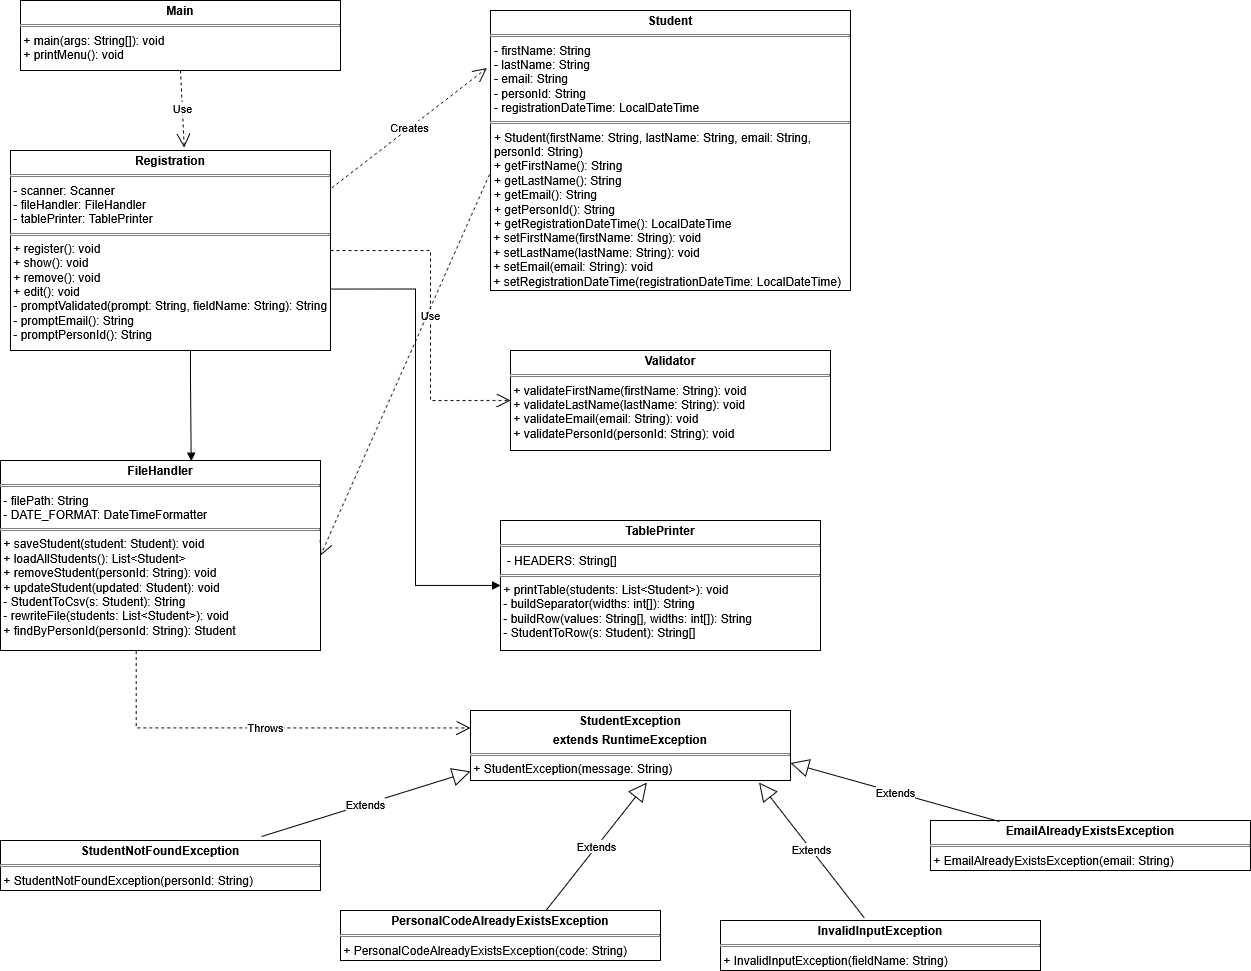

The diagram above was exported from draw.io. Its source (the exported page's mxGraphModel, read from the mxfile embedded in the PNG):
<mxGraphModel dx="1858" dy="1077" grid="1" gridSize="10" guides="1" tooltips="1" connect="1" arrows="1" fold="1" page="1" pageScale="1" pageWidth="827" pageHeight="1169" math="0" shadow="0">
  <root>
    <mxCell id="0" />
    <mxCell id="1" parent="0" />
    <mxCell id="35HeQCeBnFnep9YkLefI-1" parent="1" style="verticalAlign=top;align=left;overflow=fill;html=1;whiteSpace=wrap;" value="&lt;p style=&quot;margin:0px;margin-top:4px;text-align:center;&quot;&gt;&lt;b&gt;Student&lt;/b&gt;&lt;/p&gt;&lt;hr size=&quot;1&quot; style=&quot;border-style:solid;&quot;&gt;&lt;p style=&quot;margin:0px;margin-left:4px;&quot;&gt;- firstName: String&lt;/p&gt;&lt;p style=&quot;margin:0px;margin-left:4px;&quot;&gt;- lastName: String&lt;/p&gt;&lt;p style=&quot;margin:0px;margin-left:4px;&quot;&gt;- email: String&lt;/p&gt;&lt;p style=&quot;margin:0px;margin-left:4px;&quot;&gt;- personId: String&lt;/p&gt;&lt;p style=&quot;margin:0px;margin-left:4px;&quot;&gt;- registrationDateTime: LocalDateTime&lt;/p&gt;&lt;hr size=&quot;1&quot; style=&quot;border-style:solid;&quot;&gt;&lt;p style=&quot;margin:0px;margin-left:4px;&quot;&gt;+ Student(firstName: String, lastName: String, email: String, personId: String)&lt;/p&gt;&lt;p style=&quot;margin:0px;margin-left:4px;&quot;&gt;+ getFirstName(): String&lt;/p&gt;&lt;p style=&quot;margin:0px;margin-left:4px;&quot;&gt;+ getLastName(): String&lt;/p&gt;&lt;p style=&quot;margin:0px;margin-left:4px;&quot;&gt;+ getEmail(): String&lt;/p&gt;&lt;p style=&quot;margin:0px;margin-left:4px;&quot;&gt;+ getPersonId(): String&lt;/p&gt;&lt;p style=&quot;margin:0px;margin-left:4px;&quot;&gt;+ getRegistrationDateTime(): LocalDateTime&lt;/p&gt;&lt;div&gt;&amp;nbsp;+ setFirstName(firstName: String): void&lt;/div&gt;&lt;div&gt;&amp;nbsp;+ setLastName(lastName: String): void&lt;/div&gt;&lt;div&gt;&amp;nbsp;+ setEmail(email: String): void&lt;/div&gt;&lt;div&gt;&amp;nbsp;+ setRegistrationDateTime(registrationDateTime: LocalDateTime)&lt;/div&gt;&lt;div&gt;&lt;br&gt;&lt;/div&gt;" vertex="1">
      <mxGeometry height="280" width="360" x="620" y="90" as="geometry" />
    </mxCell>
    <mxCell id="35HeQCeBnFnep9YkLefI-16" parent="1" style="verticalAlign=top;align=left;overflow=fill;html=1;whiteSpace=wrap;" value="&lt;p style=&quot;margin:0px;margin-top:4px;text-align:center;&quot;&gt;&lt;b&gt;Registration&lt;/b&gt;&lt;/p&gt;&lt;hr size=&quot;1&quot; style=&quot;border-style:solid;&quot;&gt;&lt;div&gt;&amp;nbsp;- scanner: Scanner&lt;/div&gt;&lt;div&gt;&amp;nbsp;- fileHandler: FileHandler&lt;/div&gt;&lt;div&gt;&amp;nbsp;- tablePrinter: TablePrinter&lt;/div&gt;&lt;hr size=&quot;1&quot; style=&quot;border-style:solid;&quot;&gt;&lt;div&gt;&amp;nbsp;+ register(): void&lt;/div&gt;&lt;div&gt;&amp;nbsp;+ show(): void&lt;/div&gt;&lt;div&gt;&amp;nbsp;+ remove(): void&lt;/div&gt;&lt;div&gt;&amp;nbsp;+ edit(): void&lt;/div&gt;&lt;div&gt;&amp;nbsp;- promptValidated(prompt: String, fieldName: String): String&lt;/div&gt;&lt;div&gt;&amp;nbsp;- promptEmail(): String&lt;/div&gt;&lt;div&gt;&amp;nbsp;- promptPersonId(): String&lt;/div&gt;" vertex="1">
      <mxGeometry height="200" width="320" x="140" y="230" as="geometry" />
    </mxCell>
    <mxCell id="35HeQCeBnFnep9YkLefI-17" parent="1" style="verticalAlign=top;align=left;overflow=fill;html=1;whiteSpace=wrap;" value="&lt;p style=&quot;margin:0px;margin-top:4px;text-align:center;&quot;&gt;&lt;b&gt;Main&lt;/b&gt;&lt;/p&gt;&lt;hr size=&quot;1&quot; style=&quot;border-style:solid;&quot;&gt;&lt;div&gt;&amp;nbsp;+ main(args: String[]): void&lt;/div&gt;&lt;div&gt;&amp;nbsp;+ printMenu(): void&lt;/div&gt;&amp;nbsp;" vertex="1">
      <mxGeometry height="70" width="320" x="150" y="80" as="geometry" />
    </mxCell>
    <mxCell id="35HeQCeBnFnep9YkLefI-19" parent="1" style="verticalAlign=top;align=left;overflow=fill;html=1;whiteSpace=wrap;" value="&lt;p style=&quot;margin:0px;margin-top:4px;text-align:center;&quot;&gt;&lt;b&gt;FileHandler&lt;/b&gt;&lt;/p&gt;&lt;hr size=&quot;1&quot; style=&quot;border-style:solid;&quot;&gt;&lt;div&gt;&amp;nbsp;- filePath: String&lt;/div&gt;&lt;div&gt;&amp;nbsp;- DATE_FORMAT: DateTimeFormatter&lt;/div&gt;&lt;hr size=&quot;1&quot; style=&quot;border-style:solid;&quot;&gt;&lt;div&gt;&amp;nbsp;+ saveStudent(student: Student): void&lt;/div&gt;&lt;div&gt;&amp;nbsp;+ loadAllStudents(): List&amp;lt;Student&amp;gt;&lt;/div&gt;&lt;div&gt;&amp;nbsp;+ removeStudent(personId: String): void&lt;/div&gt;&lt;div&gt;&amp;nbsp;+ updateStudent(updated: Student): void&lt;/div&gt;&lt;div&gt;&amp;nbsp;- StudentToCsv(s: Student): String&lt;/div&gt;&lt;div&gt;&amp;nbsp;- rewriteFile(students: List&amp;lt;Student&amp;gt;): void&lt;/div&gt;&lt;div&gt;&amp;nbsp;+ findByPersonId(personId: String): Student&amp;nbsp;&lt;/div&gt;" vertex="1">
      <mxGeometry height="190" width="320" x="130" y="540" as="geometry" />
    </mxCell>
    <mxCell id="35HeQCeBnFnep9YkLefI-20" parent="1" style="verticalAlign=top;align=left;overflow=fill;html=1;whiteSpace=wrap;" value="&lt;p style=&quot;margin:0px;margin-top:4px;text-align:center;&quot;&gt;&lt;b&gt;TablePrinter&lt;/b&gt;&lt;/p&gt;&lt;hr size=&quot;1&quot; style=&quot;border-style:solid;&quot;&gt;&lt;div&gt;&amp;nbsp; - HEADERS: String[]&lt;/div&gt;&lt;hr size=&quot;1&quot; style=&quot;border-style:solid;&quot;&gt;&lt;div&gt;&amp;nbsp;+ printTable(students: List&amp;lt;Student&amp;gt;): void&lt;/div&gt;&lt;div&gt;&amp;nbsp;- buildSeparator(widths: int[]): String&lt;/div&gt;&lt;div&gt;&amp;nbsp;- buildRow(values: String[], widths: int[]): String&lt;/div&gt;&lt;div&gt;&amp;nbsp;- StudentToRow(s: Student): String[]&lt;/div&gt;" vertex="1">
      <mxGeometry height="130" width="320" x="630" y="600" as="geometry" />
    </mxCell>
    <mxCell id="35HeQCeBnFnep9YkLefI-21" parent="1" style="verticalAlign=top;align=left;overflow=fill;html=1;whiteSpace=wrap;" value="&lt;p style=&quot;margin:0px;margin-top:4px;text-align:center;&quot;&gt;&lt;b&gt;Validator&lt;/b&gt;&lt;/p&gt;&lt;hr size=&quot;1&quot; style=&quot;border-style:solid;&quot;&gt;&lt;div&gt;&amp;nbsp;+ validateFirstName(firstName: String): void&lt;/div&gt;&lt;div&gt;&amp;nbsp;+ validateLastName(lastName: String): void&lt;/div&gt;&lt;div&gt;&amp;nbsp;+ validateEmail(email: String): void&lt;/div&gt;&lt;div&gt;&amp;nbsp;+ validatePersonId(personId: String): void&lt;/div&gt;" vertex="1">
      <mxGeometry height="100" width="320" x="640" y="430" as="geometry" />
    </mxCell>
    <mxCell id="35HeQCeBnFnep9YkLefI-22" parent="1" style="verticalAlign=top;align=left;overflow=fill;html=1;whiteSpace=wrap;" value="&lt;p style=&quot;margin:0px;margin-top:4px;text-align:center;&quot;&gt;&lt;b&gt;StudentException&lt;/b&gt;&lt;/p&gt;&lt;p style=&quot;margin:0px;margin-top:4px;text-align:center;&quot;&gt;&lt;b&gt;extends RuntimeException&lt;/b&gt;&lt;/p&gt;&lt;hr size=&quot;1&quot; style=&quot;border-style:solid;&quot;&gt;&lt;div&gt;&amp;nbsp;+ StudentException(message: String)&lt;/div&gt;" vertex="1">
      <mxGeometry height="70" width="320" x="600" y="790" as="geometry" />
    </mxCell>
    <mxCell id="35HeQCeBnFnep9YkLefI-23" parent="1" style="verticalAlign=top;align=left;overflow=fill;html=1;whiteSpace=wrap;" value="&lt;p style=&quot;margin:0px;margin-top:4px;text-align:center;&quot;&gt;&lt;b&gt;StudentNotFoundException&lt;/b&gt;&lt;/p&gt;&lt;hr size=&quot;1&quot; style=&quot;border-style:solid;&quot;&gt;&lt;div&gt;&amp;nbsp;+ StudentNotFoundException(personId: String)&lt;/div&gt;" vertex="1">
      <mxGeometry height="50" width="320" x="130" y="920" as="geometry" />
    </mxCell>
    <mxCell id="35HeQCeBnFnep9YkLefI-24" edge="1" parent="1" source="35HeQCeBnFnep9YkLefI-23" style="edgeStyle=orthogonalEdgeStyle;rounded=0;orthogonalLoop=1;jettySize=auto;html=1;exitX=0.5;exitY=1;exitDx=0;exitDy=0;" target="35HeQCeBnFnep9YkLefI-23">
      <mxGeometry relative="1" as="geometry" />
    </mxCell>
    <mxCell id="35HeQCeBnFnep9YkLefI-25" parent="1" style="verticalAlign=top;align=left;overflow=fill;html=1;whiteSpace=wrap;" value="&lt;p style=&quot;margin:0px;margin-top:4px;text-align:center;&quot;&gt;&lt;b&gt;PersonalCodeAlreadyExistsException&lt;/b&gt;&lt;/p&gt;&lt;hr size=&quot;1&quot; style=&quot;border-style:solid;&quot;&gt;&lt;div&gt;&amp;nbsp;+ PersonalCodeAlreadyExistsException(code: String)&lt;/div&gt;" vertex="1">
      <mxGeometry height="50" width="320" x="470" y="990" as="geometry" />
    </mxCell>
    <mxCell id="35HeQCeBnFnep9YkLefI-26" parent="1" style="verticalAlign=top;align=left;overflow=fill;html=1;whiteSpace=wrap;" value="&lt;p style=&quot;margin:0px;margin-top:4px;text-align:center;&quot;&gt;&lt;b&gt;InvalidInputException&lt;/b&gt;&lt;/p&gt;&lt;hr size=&quot;1&quot; style=&quot;border-style:solid;&quot;&gt;&lt;div&gt;&amp;nbsp;+&amp;nbsp;InvalidInputException(fieldName: String)&lt;/div&gt;" vertex="1">
      <mxGeometry height="50" width="320" x="850" y="1000" as="geometry" />
    </mxCell>
    <mxCell id="35HeQCeBnFnep9YkLefI-27" parent="1" style="verticalAlign=top;align=left;overflow=fill;html=1;whiteSpace=wrap;" value="&lt;p style=&quot;margin:0px;margin-top:4px;text-align:center;&quot;&gt;&lt;b&gt;EmailAlreadyExistsException&lt;/b&gt;&lt;/p&gt;&lt;hr size=&quot;1&quot; style=&quot;border-style:solid;&quot;&gt;&lt;div&gt;&amp;nbsp;+&amp;nbsp;EmailAlreadyExistsException(email: String)&lt;/div&gt;" vertex="1">
      <mxGeometry height="50" width="320" x="1060" y="900" as="geometry" />
    </mxCell>
    <mxCell id="UD7lLPXzlT2zzxDtziCF-8" edge="1" parent="1" source="35HeQCeBnFnep9YkLefI-23" style="endArrow=block;endSize=16;endFill=0;html=1;rounded=0;entryX=0;entryY=0.871;entryDx=0;entryDy=0;entryPerimeter=0;exitX=0.816;exitY=-0.08;exitDx=0;exitDy=0;exitPerimeter=0;" target="35HeQCeBnFnep9YkLefI-22" value="Extends">
      <mxGeometry relative="1" width="160" as="geometry">
        <mxPoint x="350" y="898.75" as="sourcePoint" />
        <mxPoint x="510" y="898.75" as="targetPoint" />
      </mxGeometry>
    </mxCell>
    <mxCell id="UD7lLPXzlT2zzxDtziCF-9" edge="1" parent="1" style="endArrow=block;endSize=16;endFill=0;html=1;rounded=0;entryX=0.551;entryY=1.032;entryDx=0;entryDy=0;entryPerimeter=0;exitX=0.816;exitY=-0.08;exitDx=0;exitDy=0;exitPerimeter=0;" target="35HeQCeBnFnep9YkLefI-22" value="Extends">
      <mxGeometry relative="1" width="160" as="geometry">
        <mxPoint x="675.5" y="990" as="sourcePoint" />
        <mxPoint x="884.5" y="925" as="targetPoint" />
      </mxGeometry>
    </mxCell>
    <mxCell id="UD7lLPXzlT2zzxDtziCF-10" edge="1" parent="1" source="35HeQCeBnFnep9YkLefI-26" style="endArrow=block;endSize=16;endFill=0;html=1;rounded=0;entryX=0.902;entryY=1.032;entryDx=0;entryDy=0;entryPerimeter=0;exitX=0.449;exitY=-0.055;exitDx=0;exitDy=0;exitPerimeter=0;" target="35HeQCeBnFnep9YkLefI-22" value="Extends">
      <mxGeometry relative="1" width="160" as="geometry">
        <mxPoint x="1040" y="875" as="sourcePoint" />
        <mxPoint x="1249" y="810" as="targetPoint" />
      </mxGeometry>
    </mxCell>
    <mxCell id="UD7lLPXzlT2zzxDtziCF-11" edge="1" parent="1" source="35HeQCeBnFnep9YkLefI-27" style="endArrow=block;endSize=16;endFill=0;html=1;rounded=0;entryX=1;entryY=0.75;entryDx=0;entryDy=0;exitX=0.215;exitY=0.02;exitDx=0;exitDy=0;exitPerimeter=0;" target="35HeQCeBnFnep9YkLefI-22" value="Extends">
      <mxGeometry relative="1" width="160" as="geometry">
        <mxPoint x="1110" y="865" as="sourcePoint" />
        <mxPoint x="1319" y="800" as="targetPoint" />
      </mxGeometry>
    </mxCell>
    <mxCell id="UD7lLPXzlT2zzxDtziCF-12" edge="1" parent="1" source="35HeQCeBnFnep9YkLefI-17" style="endArrow=open;endSize=12;dashed=1;html=1;rounded=0;exitX=0.5;exitY=1;exitDx=0;exitDy=0;entryX=0.543;entryY=-0.014;entryDx=0;entryDy=0;entryPerimeter=0;" target="35HeQCeBnFnep9YkLefI-16" value="Use">
      <mxGeometry relative="1" width="160" as="geometry">
        <mxPoint x="330" y="170" as="sourcePoint" />
        <mxPoint x="490" y="170" as="targetPoint" />
      </mxGeometry>
    </mxCell>
    <mxCell id="UD7lLPXzlT2zzxDtziCF-15" edge="1" parent="1" style="endArrow=block;endFill=1;html=1;edgeStyle=orthogonalEdgeStyle;align=left;verticalAlign=top;rounded=0;entryX=0.596;entryY=0.004;entryDx=0;entryDy=0;entryPerimeter=0;" target="35HeQCeBnFnep9YkLefI-19" value="">
      <mxGeometry relative="1" x="-1" as="geometry">
        <Array as="points">
          <mxPoint x="320" y="460" />
        </Array>
        <mxPoint x="320" y="430" as="sourcePoint" />
        <mxPoint x="320" y="510" as="targetPoint" />
      </mxGeometry>
    </mxCell>
    <mxCell id="UD7lLPXzlT2zzxDtziCF-18" edge="1" parent="1" source="35HeQCeBnFnep9YkLefI-16" style="endArrow=block;endFill=1;html=1;edgeStyle=orthogonalEdgeStyle;align=left;verticalAlign=top;rounded=0;entryX=0;entryY=0.5;entryDx=0;entryDy=0;exitX=1.001;exitY=0.693;exitDx=0;exitDy=0;exitPerimeter=0;" target="35HeQCeBnFnep9YkLefI-20" value="">
      <mxGeometry relative="1" x="-1" as="geometry">
        <mxPoint x="440" y="584" as="sourcePoint" />
        <mxPoint x="600" y="584" as="targetPoint" />
      </mxGeometry>
    </mxCell>
    <mxCell id="UD7lLPXzlT2zzxDtziCF-19" edge="1" parent="1" source="35HeQCeBnFnep9YkLefI-16" style="endArrow=open;endSize=12;dashed=1;html=1;rounded=0;exitX=1.004;exitY=0.187;exitDx=0;exitDy=0;exitPerimeter=0;entryX=-0.01;entryY=0.206;entryDx=0;entryDy=0;entryPerimeter=0;" target="35HeQCeBnFnep9YkLefI-1" value="Creates">
      <mxGeometry relative="1" width="160" x="0.0021" as="geometry">
        <mxPoint as="offset" />
        <mxPoint x="420" y="190" as="sourcePoint" />
        <mxPoint x="580" y="190" as="targetPoint" />
      </mxGeometry>
    </mxCell>
    <mxCell id="UD7lLPXzlT2zzxDtziCF-20" edge="1" parent="1" source="35HeQCeBnFnep9YkLefI-16" style="endArrow=open;endSize=12;dashed=1;html=1;rounded=0;entryX=0;entryY=0.5;entryDx=0;entryDy=0;edgeStyle=orthogonalEdgeStyle;" target="35HeQCeBnFnep9YkLefI-21" value="Use">
      <mxGeometry relative="1" width="160" as="geometry">
        <Array as="points">
          <mxPoint x="560" y="330" />
          <mxPoint x="560" y="480" />
        </Array>
        <mxPoint x="460" y="330" as="sourcePoint" />
        <mxPoint x="620" y="330" as="targetPoint" />
      </mxGeometry>
    </mxCell>
    <mxCell id="UD7lLPXzlT2zzxDtziCF-21" edge="1" parent="1" source="35HeQCeBnFnep9YkLefI-1" style="endArrow=open;endSize=12;dashed=1;html=1;rounded=0;entryX=1;entryY=0.5;entryDx=0;entryDy=0;exitX=-0.003;exitY=0.586;exitDx=0;exitDy=0;exitPerimeter=0;" target="35HeQCeBnFnep9YkLefI-19" value="">
      <mxGeometry relative="1" width="160" as="geometry">
        <Array as="points" />
        <mxPoint x="480" y="484" as="sourcePoint" />
        <mxPoint x="660" y="640" as="targetPoint" />
      </mxGeometry>
    </mxCell>
    <mxCell id="UD7lLPXzlT2zzxDtziCF-22" edge="1" parent="1" source="35HeQCeBnFnep9YkLefI-19" style="endArrow=open;endSize=12;dashed=1;html=1;rounded=0;entryX=0;entryY=0.25;entryDx=0;entryDy=0;exitX=0.424;exitY=1.003;exitDx=0;exitDy=0;exitPerimeter=0;edgeStyle=orthogonalEdgeStyle;" target="35HeQCeBnFnep9YkLefI-22" value="Throws">
      <mxGeometry relative="1" width="160" as="geometry">
        <mxPoint x="253" y="760" as="sourcePoint" />
        <mxPoint x="573.8799999999999" y="817.6099999999999" as="targetPoint" />
      </mxGeometry>
    </mxCell>
  </root>
</mxGraphModel>